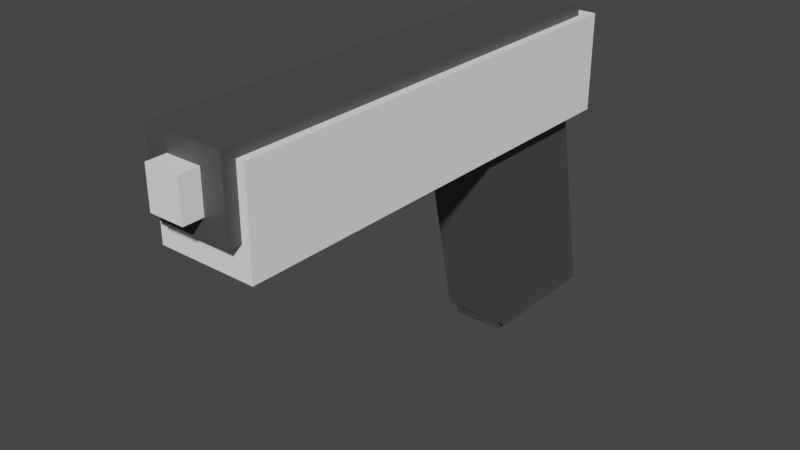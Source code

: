 # Source: Pistol.blend  (saved by Blender 4.1.23; exported with 4.5.12 LTS)
import bpy
from mathutils import Matrix  # noqa: F401  (used for matrix-valued properties, if any)

bpy.ops.wm.read_factory_settings(use_empty=True)
scene = bpy.context.scene
scene.name = 'Scene'

# ---- collections
col_collection = bpy.data.collections.new('Collection'); scene.collection.children.link(col_collection)

# ---- materials (node trees are filled in below, after node groups)
mat_white = bpy.data.materials.new('White')
mat_white.use_transparent_shadow = False
mat_color = bpy.data.materials.new('Color')
mat_color.use_transparent_shadow = False

# ---- node groups
ng_auto_smooth = bpy.data.node_groups.new('Auto Smooth', 'GeometryNodeTree')
_s = ng_auto_smooth.interface.new_socket(name='Geometry', in_out='OUTPUT', socket_type='NodeSocketGeometry')
_s = ng_auto_smooth.interface.new_socket(name='Geometry', in_out='INPUT', socket_type='NodeSocketGeometry')
_s = ng_auto_smooth.interface.new_socket(name='Angle', in_out='INPUT', socket_type='NodeSocketFloat')
_s.subtype = 'ANGLE'
_s.min_value = 0.0
_s.max_value = 3.142
ng_auto_smooth.is_modifier = True
_N = ng_auto_smooth.nodes; _L = ng_auto_smooth.links
n0 = _N.new('NodeGroupOutput'); n0.name = 'Group Output'; n0.location = (480, -100)
n1 = _N.new('NodeGroupInput'); n1.name = 'Group Input'; n1.location = (-420, -300)
n2 = _N.new('NodeGroupInput'); n2.name = 'Group Input.001'; n2.location = (-60, -100)
n3 = _N.new('GeometryNodeSetShadeSmooth'); n3.name = 'Set Shade Smooth'; n3.location = (120, -100)
n3.domain = 'EDGE'
n4 = _N.new('GeometryNodeSetShadeSmooth'); n4.name = 'Set Shade Smooth.001'; n4.location = (300, -100)
n5 = _N.new('GeometryNodeInputMeshEdgeAngle'); n5.name = 'Edge Angle'; n5.location = (-420, -220)
n6 = _N.new('GeometryNodeInputEdgeSmooth'); n6.name = 'Is Edge Smooth'; n6.location = (-60, -160)
n7 = _N.new('GeometryNodeInputShadeSmooth'); n7.name = 'Is Face Smooth'; n7.location = (-240, -340)
n8 = _N.new('FunctionNodeBooleanMath'); n8.name = 'Boolean Math'; n8.location = (-60, -220)
n9 = _N.new('FunctionNodeCompare'); n9.name = 'Compare'; n9.location = (-240, -180)
n9.operation = 'LESS_EQUAL'
_L.new(n5.outputs[0], n9.inputs[0])
_L.new(n4.outputs[0], n0.inputs[0])
_L.new(n1.outputs[1], n9.inputs[1])
_L.new(n9.outputs[0], n8.inputs[0])
_L.new(n7.outputs[0], n8.inputs[1])
_L.new(n2.outputs[0], n3.inputs[0])
_L.new(n6.outputs[0], n3.inputs[1])
_L.new(n3.outputs[0], n4.inputs[0])
_L.new(n8.outputs[0], n3.inputs[2])
n0.is_active_output = True

# ---- material node trees
mat_white.use_nodes = True; mat_white.node_tree.nodes.clear()
_N = mat_white.node_tree.nodes; _L = mat_white.node_tree.links
n0 = _N.new('ShaderNodeBsdfPrincipled'); n0.name = 'Principled BSDF'; n0.location = (10, 300)
n0.inputs[0].default_value = (1.0, 1.0, 1.0, 1.0)
n0.inputs[3].default_value = 1.45
n1 = _N.new('ShaderNodeOutputMaterial'); n1.name = 'Material Output'; n1.location = (300, 300)
_L.new(n0.outputs[0], n1.inputs[0])
n1.is_active_output = True
mat_color.use_nodes = True; mat_color.node_tree.nodes.clear()
_N = mat_color.node_tree.nodes; _L = mat_color.node_tree.links
n0 = _N.new('ShaderNodeBsdfPrincipled'); n0.name = 'Principled BSDF'; n0.location = (10, 300)
n0.inputs[0].default_value = (0.06827, 0.06827, 0.06827, 1.0)
n0.inputs[3].default_value = 1.45
n1 = _N.new('ShaderNodeOutputMaterial'); n1.name = 'Material Output'; n1.location = (300, 300)
_L.new(n0.outputs[0], n1.inputs[0])
n1.is_active_output = True

# ---- world
world_world = bpy.data.worlds.new('World'); scene.world = world_world
world_world.use_nodes = True; world_world.node_tree.nodes.clear()
_N = world_world.node_tree.nodes; _L = world_world.node_tree.links
n0 = _N.new('ShaderNodeOutputWorld'); n0.name = 'World Output'; n0.location = (300, 300)
n1 = _N.new('ShaderNodeBackground'); n1.name = 'Background'; n1.location = (10, 300)
n1.inputs[0].default_value = (0.05088, 0.05088, 0.05088, 1.0)
_L.new(n1.outputs[0], n0.inputs[0])
n0.is_active_output = True
world_world.color = (0.05088, 0.05088, 0.05088)
world_world.use_sun_shadow = False
world_world.sun_shadow_jitter_overblur = 0.0

# ---- meshes
me_cube_001 = bpy.data.meshes.new('Cube.001')
me_cube_001.from_pydata([(-1.75, -0.3885, -0.4631), (-1.75, -0.3885, 0.3003), (-1.75, 0.3885, -0.4631), (-1.75, 0.3885, 0.3003), (1.82, -0.3885, -0.4631), (1.82, -0.3885, 0.3003), (1.82, 0.3885, -0.4631), (1.82, 0.3885, 0.3003)], [], [(0, 1, 3, 2), (2, 3, 7, 6), (6, 7, 5, 4), (4, 5, 1, 0), (2, 6, 4, 0), (7, 3, 1, 5)])
me_cube_001.polygons.foreach_set('use_smooth', [True] * 6)
_uv = me_cube_001.uv_layers.new(name='UVMap')
_uv.uv.foreach_set('vector', [0.375, 0.0, 0.625, 0.0, 0.625, 0.25, 0.375, 0.25, 0.375, 0.25, 0.625, 0.25, 0.625, 0.5, 0.375, 0.5, 0.375, 0.5, 0.625, 0.5, 0.625, 0.75, 0.375, 0.75, 0.375, 0.75, 0.625, 0.75, 0.625, 1.0, 0.375, 1.0, 0.125, 0.5, 0.375, 0.5, 0.375, 0.75, 0.125, 0.75, 0.625, 0.5, 0.875, 0.5, 0.875, 0.75, 0.625, 0.75])
me_cube_001.materials.append(mat_white)
me_cube_001.use_remesh_fix_poles = True
me_cube_001.use_remesh_preserve_attributes = False
me_cube_001.update()
me_cube_002 = bpy.data.meshes.new('Cube.002')
me_cube_002.from_pydata([(-1.852, -0.3019, -0.3003), (-1.852, -0.3019, 0.3003), (-1.852, 0.3243, -0.3003), (-1.852, 0.3243, 0.3003), (1.689, -0.3019, -0.3003), (1.689, -0.3019, 0.3003), (1.689, 0.3243, -0.3003), (1.689, 0.3243, 0.3003)], [], [(0, 1, 3, 2), (2, 3, 7, 6), (6, 7, 5, 4), (4, 5, 1, 0), (2, 6, 4, 0), (7, 3, 1, 5)])
me_cube_002.polygons.foreach_set('use_smooth', [True] * 6)
_uv = me_cube_002.uv_layers.new(name='UVMap')
_uv.uv.foreach_set('vector', [0.375, 0.0, 0.625, 0.0, 0.625, 0.25, 0.375, 0.25, 0.375, 0.25, 0.625, 0.25, 0.625, 0.5, 0.375, 0.5, 0.375, 0.5, 0.625, 0.5, 0.625, 0.75, 0.375, 0.75, 0.375, 0.75, 0.625, 0.75, 0.625, 1.0, 0.375, 1.0, 0.125, 0.5, 0.375, 0.5, 0.375, 0.75, 0.125, 0.75, 0.625, 0.5, 0.875, 0.5, 0.875, 0.75, 0.625, 0.75])
me_cube_002.materials.append(mat_color)
me_cube_002.use_remesh_fix_poles = True
me_cube_002.use_remesh_preserve_attributes = False
me_cube_002.update()
me_cube_003 = bpy.data.meshes.new('Cube.003')
me_cube_003.from_pydata([(-0.1849, -0.1359, -0.1668), (-0.1849, -0.1359, 0.1431), (-0.1849, 0.1359, -0.1668), (-0.1849, 0.1359, 0.1431), (0.2479, -0.1359, -0.1668), (0.2479, -0.1359, 0.1431), (0.2479, 0.1359, -0.1668), (0.2479, 0.1359, 0.1431)], [], [(0, 1, 3, 2), (2, 3, 7, 6), (6, 7, 5, 4), (4, 5, 1, 0), (2, 6, 4, 0), (7, 3, 1, 5)])
me_cube_003.polygons.foreach_set('use_smooth', [True] * 6)
_uv = me_cube_003.uv_layers.new(name='UVMap')
_uv.uv.foreach_set('vector', [0.375, 0.0, 0.625, 0.0, 0.625, 0.25, 0.375, 0.25, 0.375, 0.25, 0.625, 0.25, 0.625, 0.5, 0.375, 0.5, 0.375, 0.5, 0.625, 0.5, 0.625, 0.75, 0.375, 0.75, 0.375, 0.75, 0.625, 0.75, 0.625, 1.0, 0.375, 1.0, 0.125, 0.5, 0.375, 0.5, 0.375, 0.75, 0.125, 0.75, 0.625, 0.5, 0.875, 0.5, 0.875, 0.75, 0.625, 0.75])
me_cube_003.materials.append(mat_white)
me_cube_003.use_remesh_fix_poles = True
me_cube_003.use_remesh_preserve_attributes = False
me_cube_003.update()
me_cube_004 = bpy.data.meshes.new('Cube.004')
me_cube_004.from_pydata([(-0.6647, -0.2103, -0.9454), (-0.3067, -0.2103, 0.7617), (-0.6647, 0.1964, -0.9454), (-0.3067, 0.1964, 0.7617), (-0.04421, -0.2103, -0.9454), (0.3138, -0.2103, 0.7617), (-0.04421, 0.1964, -0.9454), (0.3138, 0.1964, 0.7617)], [], [(0, 1, 3, 2), (2, 3, 7, 6), (6, 7, 5, 4), (4, 5, 1, 0), (2, 6, 4, 0), (7, 3, 1, 5)])
me_cube_004.polygons.foreach_set('use_smooth', [True] * 6)
_uv = me_cube_004.uv_layers.new(name='UVMap')
_uv.uv.foreach_set('vector', [0.375, 0.0, 0.625, 0.0, 0.625, 0.25, 0.375, 0.25, 0.375, 0.25, 0.625, 0.25, 0.625, 0.5, 0.375, 0.5, 0.375, 0.5, 0.625, 0.5, 0.625, 0.75, 0.375, 0.75, 0.375, 0.75, 0.625, 0.75, 0.625, 1.0, 0.375, 1.0, 0.125, 0.5, 0.375, 0.5, 0.375, 0.75, 0.125, 0.75, 0.625, 0.5, 0.875, 0.5, 0.875, 0.75, 0.625, 0.75])
me_cube_004.materials.append(mat_color)
me_cube_004.use_remesh_fix_poles = True
me_cube_004.use_remesh_preserve_attributes = False
me_cube_004.update()
me_cube_005 = bpy.data.meshes.new('Cube.005')
me_cube_005.from_pydata([(-0.6743, -0.2764, -0.9454), (-0.3331, -0.2764, 0.6828), (-0.6743, 0.2764, -0.9454), (-0.3331, 0.2764, 0.6828), (0.3567, -0.2764, -0.9454), (0.698, -0.2764, 0.6828), (0.3567, 0.2764, -0.9454), (0.698, 0.2764, 0.6828)], [], [(0, 1, 3, 2), (2, 3, 7, 6), (6, 7, 5, 4), (4, 5, 1, 0), (2, 6, 4, 0), (7, 3, 1, 5)])
me_cube_005.polygons.foreach_set('use_smooth', [True] * 6)
_uv = me_cube_005.uv_layers.new(name='UVMap')
_uv.uv.foreach_set('vector', [0.375, 0.0, 0.625, 0.0, 0.625, 0.25, 0.375, 0.25, 0.375, 0.25, 0.625, 0.25, 0.625, 0.5, 0.375, 0.5, 0.375, 0.5, 0.625, 0.5, 0.625, 0.75, 0.375, 0.75, 0.375, 0.75, 0.625, 0.75, 0.625, 1.0, 0.375, 1.0, 0.125, 0.5, 0.375, 0.5, 0.375, 0.75, 0.125, 0.75, 0.625, 0.5, 0.875, 0.5, 0.875, 0.75, 0.625, 0.75])
me_cube_005.materials.append(mat_color)
me_cube_005.use_remesh_fix_poles = True
me_cube_005.use_remesh_preserve_attributes = False
me_cube_005.update()

# ---- objects
ob_barrel = bpy.data.objects.new('Barrel', me_cube_001)
ob_slide = bpy.data.objects.new('Slide', me_cube_002)
ob_muzzle = bpy.data.objects.new('Muzzle', me_cube_003)
ob_magazine = bpy.data.objects.new('Magazine', me_cube_004)
ob_grip = bpy.data.objects.new('Grip', me_cube_005)

# ---- transforms, parenting, visibility, modifiers, constraints
ob_barrel.location = (-0.0002257, -0.02009, 0.045)
ob_barrel.rotation_euler = (-3.142, -0.0, 1.571)
ob_barrel.scale = (0.1023, 0.1023, 0.1023)
_m = ob_barrel.modifiers.new('Auto Smooth', 'NODES')
_m.node_group = ng_auto_smooth
_gi = [s.identifier for s in ng_auto_smooth.interface.items_tree if s.item_type == 'SOCKET' and s.in_out == 'INPUT']
_m[_gi[1]] = 0.5236  # Angle
ob_slide.location = (-0.0002257, -0.02009, 0.07027)
ob_slide.rotation_euler = (-3.142, -0.0, 1.571)
ob_slide.scale = (0.1023, 0.1023, 0.1023)
_m = ob_slide.modifiers.new('Auto Smooth', 'NODES')
_m.node_group = ng_auto_smooth
_gi = [s.identifier for s in ng_auto_smooth.interface.items_tree if s.item_type == 'SOCKET' and s.in_out == 'INPUT']
_m[_gi[1]] = 0.5236  # Angle
ob_muzzle.location = (0.0008766, -0.2, 0.07184)
ob_muzzle.rotation_euler = (8.742e-08, -0.0, 4.712)
ob_muzzle.scale = (0.1023, 0.1023, 0.1023)
_m = ob_muzzle.modifiers.new('Auto Smooth', 'NODES')
_m.node_group = ng_auto_smooth
_gi = [s.identifier for s in ng_auto_smooth.interface.items_tree if s.item_type == 'SOCKET' and s.in_out == 'INPUT']
_m[_gi[1]] = 0.5236  # Angle
ob_magazine.location = (-0.0002257, 0.1147, -0.08247)
ob_magazine.rotation_euler = (3.142, -0.0, 1.571)
ob_magazine.scale = (0.1023, 0.1023, 0.1023)
_m = ob_magazine.modifiers.new('Auto Smooth', 'NODES')
_m.node_group = ng_auto_smooth
_gi = [s.identifier for s in ng_auto_smooth.interface.items_tree if s.item_type == 'SOCKET' and s.in_out == 'INPUT']
_m[_gi[1]] = 0.5236  # Angle
ob_grip.location = (-0.0002257, 0.1147, -0.08247)
ob_grip.rotation_euler = (3.142, -0.0, 1.571)
ob_grip.scale = (0.1023, 0.1023, 0.1023)
_m = ob_grip.modifiers.new('Auto Smooth', 'NODES')
_m.node_group = ng_auto_smooth
_gi = [s.identifier for s in ng_auto_smooth.interface.items_tree if s.item_type == 'SOCKET' and s.in_out == 'INPUT']
_m[_gi[1]] = 0.5236  # Angle

# ---- collection membership
col_collection.objects.link(ob_barrel)
col_collection.objects.link(ob_slide)
col_collection.objects.link(ob_muzzle)
col_collection.objects.link(ob_magazine)
col_collection.objects.link(ob_grip)

# ---- scene / render settings (as saved in the file)
scene.frame_start = 1; scene.frame_end = 250; scene.frame_set(1)
scene.render.engine = 'BLENDER_EEVEE_NEXT'
scene.cycles.sampling_pattern = 'TABULATED_SOBOL'
scene.cycles.use_light_tree = False
scene.eevee.ray_tracing_options.trace_max_roughness = 0.0
scene.view_settings.view_transform = 'Filmic'
bpy.context.view_layer.update()

# ---- added for rendering (the .blend has no active camera and no usable light): camera, sun
cam_auto = bpy.data.cameras.new('AutoCamera')
cam_auto.lens = 50.0
cam_auto.sensor_width = 36.0
cam_auto.clip_end = 1000.0
ob_auto_camera = bpy.data.objects.new('AutoCamera', cam_auto)
scene.collection.objects.link(ob_auto_camera)
ob_auto_camera.location = (0.45681, -0.568065, 0.335918)
ob_auto_camera.rotation_euler = (1.09748, -7.21219e-08, 0.694738)
scene.camera = ob_auto_camera
light_auto_sun = bpy.data.lights.new('AutoSun', 'SUN')
light_auto_sun.energy = 3.0
light_auto_sun.angle = 0.0523599
ob_auto_sun = bpy.data.objects.new('AutoSun', light_auto_sun)
scene.collection.objects.link(ob_auto_sun)
ob_auto_sun.rotation_euler = (0.872665, 0.174533, 0.523599)
bpy.context.view_layer.update()

